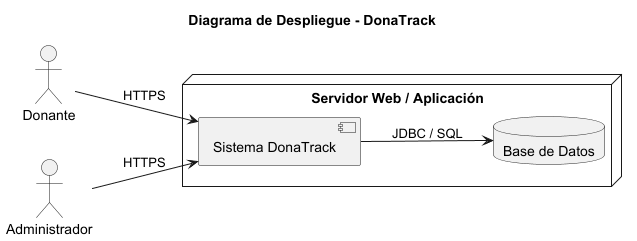

The diagram above was rendered by PlantUML. Its source (embedded in the PNG):
@startuml
title Diagrama de Despliegue - DonaTrack

left to right direction
skinparam shadowing false

actor Donante
actor Administrador

node "Servidor Web / Aplicación" {

  component "Sistema DonaTrack" as app

  database "Base de Datos" as db

  app --> db : JDBC / SQL
}

Donante --> app : HTTPS
Administrador --> app : HTTPS

@enduml